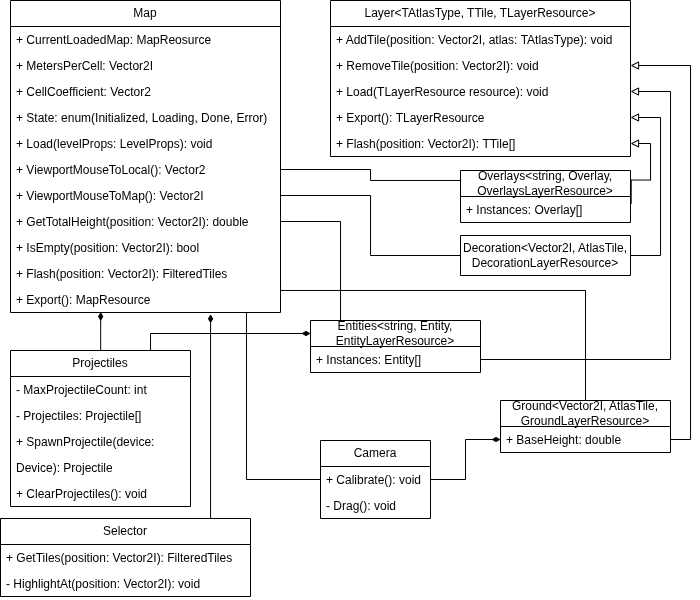

The diagram above was exported from draw.io. Its source (the exported page's mxGraphModel, read from the mxfile embedded in the PNG):
<mxGraphModel dx="975" dy="577" grid="1" gridSize="10" guides="1" tooltips="1" connect="1" arrows="1" fold="1" page="1" pageScale="1" pageWidth="827" pageHeight="1169" math="0" shadow="0">
  <root>
    <mxCell id="0" />
    <mxCell id="1" parent="0" />
    <mxCell id="s9iquZMEkX1ZpobGlp4W-104" parent="1" style="swimlane;fontStyle=0;childLayout=stackLayout;horizontal=1;startSize=26;fillColor=none;horizontalStack=0;resizeParent=1;resizeParentMax=0;resizeLast=0;collapsible=1;marginBottom=0;whiteSpace=wrap;html=1;" value="Map" vertex="1">
      <mxGeometry height="312" width="270" x="30" y="20" as="geometry" />
    </mxCell>
    <mxCell id="s9iquZMEkX1ZpobGlp4W-105" parent="s9iquZMEkX1ZpobGlp4W-104" style="text;strokeColor=none;fillColor=none;align=left;verticalAlign=top;spacingLeft=4;spacingRight=4;overflow=hidden;rotatable=0;points=[[0,0.5],[1,0.5]];portConstraint=eastwest;whiteSpace=wrap;html=1;" value="+ CurrentLoadedMap: MapReosurce" vertex="1">
      <mxGeometry height="26" width="270" y="26" as="geometry" />
    </mxCell>
    <mxCell id="s9iquZMEkX1ZpobGlp4W-106" parent="s9iquZMEkX1ZpobGlp4W-104" style="text;strokeColor=none;fillColor=none;align=left;verticalAlign=top;spacingLeft=4;spacingRight=4;overflow=hidden;rotatable=0;points=[[0,0.5],[1,0.5]];portConstraint=eastwest;whiteSpace=wrap;html=1;" value="+ MetersPerCell: Vector2I" vertex="1">
      <mxGeometry height="26" width="270" y="52" as="geometry" />
    </mxCell>
    <mxCell id="s9iquZMEkX1ZpobGlp4W-107" parent="s9iquZMEkX1ZpobGlp4W-104" style="text;strokeColor=none;fillColor=none;align=left;verticalAlign=top;spacingLeft=4;spacingRight=4;overflow=hidden;rotatable=0;points=[[0,0.5],[1,0.5]];portConstraint=eastwest;whiteSpace=wrap;html=1;" value="+ CellCoefficient: Vector2" vertex="1">
      <mxGeometry height="26" width="270" y="78" as="geometry" />
    </mxCell>
    <mxCell id="s9iquZMEkX1ZpobGlp4W-108" parent="s9iquZMEkX1ZpobGlp4W-104" style="text;strokeColor=none;fillColor=none;align=left;verticalAlign=top;spacingLeft=4;spacingRight=4;overflow=hidden;rotatable=0;points=[[0,0.5],[1,0.5]];portConstraint=eastwest;whiteSpace=wrap;html=1;" value="+ State: enum(Initialized, Loading, Done, Error)" vertex="1">
      <mxGeometry height="26" width="270" y="104" as="geometry" />
    </mxCell>
    <mxCell id="s9iquZMEkX1ZpobGlp4W-109" parent="s9iquZMEkX1ZpobGlp4W-104" style="text;strokeColor=none;fillColor=none;align=left;verticalAlign=top;spacingLeft=4;spacingRight=4;overflow=hidden;rotatable=0;points=[[0,0.5],[1,0.5]];portConstraint=eastwest;whiteSpace=wrap;html=1;" value="+ Load(levelProps: LevelProps): void" vertex="1">
      <mxGeometry height="26" width="270" y="130" as="geometry" />
    </mxCell>
    <mxCell id="s9iquZMEkX1ZpobGlp4W-110" parent="s9iquZMEkX1ZpobGlp4W-104" style="text;strokeColor=none;fillColor=none;align=left;verticalAlign=top;spacingLeft=4;spacingRight=4;overflow=hidden;rotatable=0;points=[[0,0.5],[1,0.5]];portConstraint=eastwest;whiteSpace=wrap;html=1;" value="+ ViewportMouseToLocal(): Vector2" vertex="1">
      <mxGeometry height="26" width="270" y="156" as="geometry" />
    </mxCell>
    <mxCell id="s9iquZMEkX1ZpobGlp4W-111" parent="s9iquZMEkX1ZpobGlp4W-104" style="text;strokeColor=none;fillColor=none;align=left;verticalAlign=top;spacingLeft=4;spacingRight=4;overflow=hidden;rotatable=0;points=[[0,0.5],[1,0.5]];portConstraint=eastwest;whiteSpace=wrap;html=1;" value="+ ViewportMouseToMap(): Vector2I" vertex="1">
      <mxGeometry height="26" width="270" y="182" as="geometry" />
    </mxCell>
    <mxCell id="s9iquZMEkX1ZpobGlp4W-112" parent="s9iquZMEkX1ZpobGlp4W-104" style="text;strokeColor=none;fillColor=none;align=left;verticalAlign=top;spacingLeft=4;spacingRight=4;overflow=hidden;rotatable=0;points=[[0,0.5],[1,0.5]];portConstraint=eastwest;whiteSpace=wrap;html=1;" value="+ GetTotalHeight(position: Vector2I): double" vertex="1">
      <mxGeometry height="26" width="270" y="208" as="geometry" />
    </mxCell>
    <mxCell id="s9iquZMEkX1ZpobGlp4W-113" parent="s9iquZMEkX1ZpobGlp4W-104" style="text;strokeColor=none;fillColor=none;align=left;verticalAlign=top;spacingLeft=4;spacingRight=4;overflow=hidden;rotatable=0;points=[[0,0.5],[1,0.5]];portConstraint=eastwest;whiteSpace=wrap;html=1;" value="+ IsEmpty(position: Vector2I): bool" vertex="1">
      <mxGeometry height="26" width="270" y="234" as="geometry" />
    </mxCell>
    <mxCell id="s9iquZMEkX1ZpobGlp4W-114" parent="s9iquZMEkX1ZpobGlp4W-104" style="text;strokeColor=none;fillColor=none;align=left;verticalAlign=top;spacingLeft=4;spacingRight=4;overflow=hidden;rotatable=0;points=[[0,0.5],[1,0.5]];portConstraint=eastwest;whiteSpace=wrap;html=1;" value="+ Flash(position: Vector2I):&amp;nbsp;FilteredTiles" vertex="1">
      <mxGeometry height="26" width="270" y="260" as="geometry" />
    </mxCell>
    <mxCell id="s9iquZMEkX1ZpobGlp4W-115" parent="s9iquZMEkX1ZpobGlp4W-104" style="text;strokeColor=none;fillColor=none;align=left;verticalAlign=top;spacingLeft=4;spacingRight=4;overflow=hidden;rotatable=0;points=[[0,0.5],[1,0.5]];portConstraint=eastwest;whiteSpace=wrap;html=1;" value="+ Export(): MapResource" vertex="1">
      <mxGeometry height="26" width="270" y="286" as="geometry" />
    </mxCell>
    <mxCell id="s9iquZMEkX1ZpobGlp4W-116" parent="1" style="swimlane;fontStyle=0;childLayout=stackLayout;horizontal=1;startSize=26;fillColor=none;horizontalStack=0;resizeParent=1;resizeParentMax=0;resizeLast=0;collapsible=1;marginBottom=0;whiteSpace=wrap;html=1;" value="Layer&amp;lt;TAtlasType, TTile, TLayerResource&amp;gt;" vertex="1">
      <mxGeometry height="156" width="300" x="350" y="20" as="geometry" />
    </mxCell>
    <mxCell id="s9iquZMEkX1ZpobGlp4W-117" parent="s9iquZMEkX1ZpobGlp4W-116" style="text;strokeColor=none;fillColor=none;align=left;verticalAlign=top;spacingLeft=4;spacingRight=4;overflow=hidden;rotatable=0;points=[[0,0.5],[1,0.5]];portConstraint=eastwest;whiteSpace=wrap;html=1;" value="+ AddTile(position: Vector2I, atlas:&amp;nbsp;&lt;span style=&quot;text-align: center;&quot;&gt;TAtlasType&lt;/span&gt;): void" vertex="1">
      <mxGeometry height="26" width="300" y="26" as="geometry" />
    </mxCell>
    <mxCell id="s9iquZMEkX1ZpobGlp4W-118" parent="s9iquZMEkX1ZpobGlp4W-116" style="text;strokeColor=none;fillColor=none;align=left;verticalAlign=top;spacingLeft=4;spacingRight=4;overflow=hidden;rotatable=0;points=[[0,0.5],[1,0.5]];portConstraint=eastwest;whiteSpace=wrap;html=1;" value="+ RemoveTile(position: Vector2I): void" vertex="1">
      <mxGeometry height="26" width="300" y="52" as="geometry" />
    </mxCell>
    <mxCell id="s9iquZMEkX1ZpobGlp4W-119" parent="s9iquZMEkX1ZpobGlp4W-116" style="text;strokeColor=none;fillColor=none;align=left;verticalAlign=top;spacingLeft=4;spacingRight=4;overflow=hidden;rotatable=0;points=[[0,0.5],[1,0.5]];portConstraint=eastwest;whiteSpace=wrap;html=1;" value="+ Load(&lt;span style=&quot;text-align: center;&quot;&gt;TLayerResource resource&lt;/span&gt;): void" vertex="1">
      <mxGeometry height="26" width="300" y="78" as="geometry" />
    </mxCell>
    <mxCell id="s9iquZMEkX1ZpobGlp4W-120" parent="s9iquZMEkX1ZpobGlp4W-116" style="text;strokeColor=none;fillColor=none;align=left;verticalAlign=top;spacingLeft=4;spacingRight=4;overflow=hidden;rotatable=0;points=[[0,0.5],[1,0.5]];portConstraint=eastwest;whiteSpace=wrap;html=1;" value="+ Export():&amp;nbsp;&lt;span style=&quot;text-align: center;&quot;&gt;TLayerResource&lt;/span&gt;" vertex="1">
      <mxGeometry height="26" width="300" y="104" as="geometry" />
    </mxCell>
    <mxCell id="s9iquZMEkX1ZpobGlp4W-121" parent="s9iquZMEkX1ZpobGlp4W-116" style="text;strokeColor=none;fillColor=none;align=left;verticalAlign=top;spacingLeft=4;spacingRight=4;overflow=hidden;rotatable=0;points=[[0,0.5],[1,0.5]];portConstraint=eastwest;whiteSpace=wrap;html=1;" value="+ Flash(position: Vector2I):&amp;nbsp;&lt;span style=&quot;text-align: center;&quot;&gt;TTile[]&lt;/span&gt;" vertex="1">
      <mxGeometry height="26" width="300" y="130" as="geometry" />
    </mxCell>
    <mxCell id="s9iquZMEkX1ZpobGlp4W-122" edge="1" parent="1" style="edgeStyle=orthogonalEdgeStyle;rounded=0;orthogonalLoop=1;jettySize=auto;html=1;exitX=0;exitY=0.25;exitDx=0;exitDy=0;entryX=1;entryY=0.5;entryDx=0;entryDy=0;endArrow=none;endFill=0;" target="s9iquZMEkX1ZpobGlp4W-110">
      <mxGeometry relative="1" as="geometry">
        <Array as="points">
          <mxPoint x="480" y="200" />
          <mxPoint x="390" y="200" />
          <mxPoint x="390" y="189" />
        </Array>
        <mxPoint x="480" y="203" as="sourcePoint" />
      </mxGeometry>
    </mxCell>
    <mxCell id="s9iquZMEkX1ZpobGlp4W-123" edge="1" parent="1" style="edgeStyle=orthogonalEdgeStyle;rounded=0;orthogonalLoop=1;jettySize=auto;html=1;entryX=1;entryY=0.5;entryDx=0;entryDy=0;endArrow=block;endFill=0;" target="s9iquZMEkX1ZpobGlp4W-120">
      <mxGeometry relative="1" as="geometry">
        <Array as="points">
          <mxPoint x="680" y="275" />
          <mxPoint x="680" y="137" />
        </Array>
        <mxPoint x="650" y="275" as="sourcePoint" />
      </mxGeometry>
    </mxCell>
    <mxCell id="s9iquZMEkX1ZpobGlp4W-124" edge="1" parent="1" style="edgeStyle=orthogonalEdgeStyle;rounded=0;orthogonalLoop=1;jettySize=auto;html=1;entryX=1;entryY=0.5;entryDx=0;entryDy=0;endArrow=none;endFill=0;" target="s9iquZMEkX1ZpobGlp4W-111">
      <mxGeometry relative="1" as="geometry">
        <Array as="points">
          <mxPoint x="390" y="275" />
          <mxPoint x="390" y="215" />
        </Array>
        <mxPoint x="480" y="275" as="sourcePoint" />
      </mxGeometry>
    </mxCell>
    <mxCell id="s9iquZMEkX1ZpobGlp4W-125" edge="1" parent="1" source="s9iquZMEkX1ZpobGlp4W-121" style="edgeStyle=orthogonalEdgeStyle;rounded=0;orthogonalLoop=1;jettySize=auto;html=1;entryX=1.004;entryY=0.274;entryDx=0;entryDy=0;entryPerimeter=0;startArrow=block;startFill=0;endArrow=none;endFill=0;">
      <mxGeometry relative="1" as="geometry">
        <mxPoint x="650.6800000000001" y="223.12400000000002" as="targetPoint" />
      </mxGeometry>
    </mxCell>
    <mxCell id="s9iquZMEkX1ZpobGlp4W-126" parent="1" style="swimlane;fontStyle=0;childLayout=stackLayout;horizontal=1;startSize=40;fillColor=none;horizontalStack=0;resizeParent=1;resizeParentMax=0;resizeLast=0;collapsible=1;marginBottom=0;whiteSpace=wrap;html=1;" value="Decoration&amp;lt;Vector2I, AtlasTile, DecorationLayerResource&amp;gt;" vertex="1">
      <mxGeometry height="40" width="170" x="480" y="255" as="geometry" />
    </mxCell>
    <mxCell id="s9iquZMEkX1ZpobGlp4W-127" edge="1" parent="1" source="s9iquZMEkX1ZpobGlp4W-128" style="edgeStyle=orthogonalEdgeStyle;rounded=0;orthogonalLoop=1;jettySize=auto;html=1;entryX=1;entryY=0.5;entryDx=0;entryDy=0;endArrow=none;endFill=0;" target="s9iquZMEkX1ZpobGlp4W-114">
      <mxGeometry relative="1" as="geometry">
        <Array as="points">
          <mxPoint x="605" y="310" />
          <mxPoint x="300" y="310" />
        </Array>
      </mxGeometry>
    </mxCell>
    <mxCell id="s9iquZMEkX1ZpobGlp4W-128" parent="1" style="swimlane;fontStyle=0;childLayout=stackLayout;horizontal=1;startSize=26;fillColor=none;horizontalStack=0;resizeParent=1;resizeParentMax=0;resizeLast=0;collapsible=1;marginBottom=0;whiteSpace=wrap;html=1;" value="Ground&amp;lt;Vector2I, AtlasTile, GroundLayerResource&amp;gt;" vertex="1">
      <mxGeometry height="52" width="170" x="520" y="420" as="geometry" />
    </mxCell>
    <mxCell id="s9iquZMEkX1ZpobGlp4W-129" parent="s9iquZMEkX1ZpobGlp4W-128" style="text;strokeColor=none;fillColor=none;align=left;verticalAlign=top;spacingLeft=4;spacingRight=4;overflow=hidden;rotatable=0;points=[[0,0.5],[1,0.5]];portConstraint=eastwest;whiteSpace=wrap;html=1;" value="+ BaseHeight: double" vertex="1">
      <mxGeometry height="26" width="170" y="26" as="geometry" />
    </mxCell>
    <mxCell id="s9iquZMEkX1ZpobGlp4W-130" parent="1" style="swimlane;fontStyle=0;childLayout=stackLayout;horizontal=1;startSize=26;fillColor=none;horizontalStack=0;resizeParent=1;resizeParentMax=0;resizeLast=0;collapsible=1;marginBottom=0;whiteSpace=wrap;html=1;" value="Overlays&amp;lt;string, Overlay, OverlaysLayerResource&amp;gt;" vertex="1">
      <mxGeometry height="52" width="170" x="480" y="190" as="geometry" />
    </mxCell>
    <mxCell id="s9iquZMEkX1ZpobGlp4W-131" parent="s9iquZMEkX1ZpobGlp4W-130" style="text;strokeColor=none;fillColor=none;align=left;verticalAlign=top;spacingLeft=4;spacingRight=4;overflow=hidden;rotatable=0;points=[[0,0.5],[1,0.5]];portConstraint=eastwest;whiteSpace=wrap;html=1;" value="+ Instances:&amp;nbsp;&lt;span style=&quot;text-align: center;&quot;&gt;Overlay&lt;/span&gt;[]" vertex="1">
      <mxGeometry height="26" width="170" y="26" as="geometry" />
    </mxCell>
    <mxCell id="s9iquZMEkX1ZpobGlp4W-132" edge="1" parent="1" source="s9iquZMEkX1ZpobGlp4W-133" style="edgeStyle=orthogonalEdgeStyle;rounded=0;orthogonalLoop=1;jettySize=auto;html=1;entryX=1;entryY=0.5;entryDx=0;entryDy=0;endArrow=none;endFill=0;" target="s9iquZMEkX1ZpobGlp4W-112">
      <mxGeometry relative="1" as="geometry">
        <Array as="points">
          <mxPoint x="360" y="241" />
        </Array>
      </mxGeometry>
    </mxCell>
    <mxCell id="s9iquZMEkX1ZpobGlp4W-133" parent="1" style="swimlane;fontStyle=0;childLayout=stackLayout;horizontal=1;startSize=26;fillColor=none;horizontalStack=0;resizeParent=1;resizeParentMax=0;resizeLast=0;collapsible=1;marginBottom=0;whiteSpace=wrap;html=1;" value="Entities&amp;lt;string, Entity, EntityLayerResource&amp;gt;" vertex="1">
      <mxGeometry height="52" width="170" x="330" y="340" as="geometry" />
    </mxCell>
    <mxCell id="s9iquZMEkX1ZpobGlp4W-134" parent="s9iquZMEkX1ZpobGlp4W-133" style="text;strokeColor=none;fillColor=none;align=left;verticalAlign=top;spacingLeft=4;spacingRight=4;overflow=hidden;rotatable=0;points=[[0,0.5],[1,0.5]];portConstraint=eastwest;whiteSpace=wrap;html=1;" value="+ Instances: Entity[]" vertex="1">
      <mxGeometry height="26" width="170" y="26" as="geometry" />
    </mxCell>
    <mxCell id="s9iquZMEkX1ZpobGlp4W-135" edge="1" parent="1" source="s9iquZMEkX1ZpobGlp4W-134" style="edgeStyle=orthogonalEdgeStyle;rounded=0;orthogonalLoop=1;jettySize=auto;html=1;entryX=1;entryY=0.5;entryDx=0;entryDy=0;endArrow=block;endFill=0;" target="s9iquZMEkX1ZpobGlp4W-119">
      <mxGeometry relative="1" as="geometry">
        <Array as="points">
          <mxPoint x="690" y="379" />
          <mxPoint x="690" y="111" />
        </Array>
      </mxGeometry>
    </mxCell>
    <mxCell id="s9iquZMEkX1ZpobGlp4W-136" edge="1" parent="1" source="s9iquZMEkX1ZpobGlp4W-129" style="edgeStyle=orthogonalEdgeStyle;rounded=0;orthogonalLoop=1;jettySize=auto;html=1;endArrow=block;endFill=0;" target="s9iquZMEkX1ZpobGlp4W-118">
      <mxGeometry relative="1" as="geometry">
        <Array as="points">
          <mxPoint x="710" y="459" />
          <mxPoint x="710" y="85" />
        </Array>
      </mxGeometry>
    </mxCell>
    <mxCell id="s9iquZMEkX1ZpobGlp4W-137" edge="1" parent="1" source="s9iquZMEkX1ZpobGlp4W-138" style="edgeStyle=orthogonalEdgeStyle;rounded=0;orthogonalLoop=1;jettySize=auto;html=1;entryX=0;entryY=0.25;entryDx=0;entryDy=0;endArrow=diamondThin;endFill=1;" target="s9iquZMEkX1ZpobGlp4W-133">
      <mxGeometry relative="1" as="geometry">
        <Array as="points">
          <mxPoint x="170" y="353" />
        </Array>
      </mxGeometry>
    </mxCell>
    <mxCell id="s9iquZMEkX1ZpobGlp4W-138" parent="1" style="swimlane;fontStyle=0;childLayout=stackLayout;horizontal=1;startSize=26;fillColor=none;horizontalStack=0;resizeParent=1;resizeParentMax=0;resizeLast=0;collapsible=1;marginBottom=0;whiteSpace=wrap;html=1;" value="Projectiles" vertex="1">
      <mxGeometry height="156" width="180" x="30" y="370" as="geometry" />
    </mxCell>
    <mxCell id="s9iquZMEkX1ZpobGlp4W-139" parent="s9iquZMEkX1ZpobGlp4W-138" style="text;strokeColor=none;fillColor=none;align=left;verticalAlign=top;spacingLeft=4;spacingRight=4;overflow=hidden;rotatable=0;points=[[0,0.5],[1,0.5]];portConstraint=eastwest;whiteSpace=wrap;html=1;" value="- MaxProjectileCount: int" vertex="1">
      <mxGeometry height="26" width="180" y="26" as="geometry" />
    </mxCell>
    <mxCell id="s9iquZMEkX1ZpobGlp4W-140" parent="s9iquZMEkX1ZpobGlp4W-138" style="text;strokeColor=none;fillColor=none;align=left;verticalAlign=top;spacingLeft=4;spacingRight=4;overflow=hidden;rotatable=0;points=[[0,0.5],[1,0.5]];portConstraint=eastwest;whiteSpace=wrap;html=1;" value="- Projectiles: Projectile[]" vertex="1">
      <mxGeometry height="26" width="180" y="52" as="geometry" />
    </mxCell>
    <mxCell id="s9iquZMEkX1ZpobGlp4W-141" parent="s9iquZMEkX1ZpobGlp4W-138" style="text;strokeColor=none;fillColor=none;align=left;verticalAlign=top;spacingLeft=4;spacingRight=4;overflow=hidden;rotatable=0;points=[[0,0.5],[1,0.5]];portConstraint=eastwest;whiteSpace=wrap;html=1;" value="+ SpawnProjectile(device:&amp;nbsp;" vertex="1">
      <mxGeometry height="26" width="180" y="78" as="geometry" />
    </mxCell>
    <mxCell id="foPqLNFe-q5rTWSYNaUs-1" parent="s9iquZMEkX1ZpobGlp4W-138" style="text;strokeColor=none;fillColor=none;align=left;verticalAlign=top;spacingLeft=4;spacingRight=4;overflow=hidden;rotatable=0;points=[[0,0.5],[1,0.5]];portConstraint=eastwest;whiteSpace=wrap;html=1;" value="Device): Projectile" vertex="1">
      <mxGeometry height="26" width="180" y="104" as="geometry" />
    </mxCell>
    <mxCell id="s9iquZMEkX1ZpobGlp4W-142" parent="s9iquZMEkX1ZpobGlp4W-138" style="text;strokeColor=none;fillColor=none;align=left;verticalAlign=top;spacingLeft=4;spacingRight=4;overflow=hidden;rotatable=0;points=[[0,0.5],[1,0.5]];portConstraint=eastwest;whiteSpace=wrap;html=1;" value="+ ClearProjectiles(): void" vertex="1">
      <mxGeometry height="26" width="180" y="130" as="geometry" />
    </mxCell>
    <mxCell id="s9iquZMEkX1ZpobGlp4W-143" edge="1" parent="1" source="s9iquZMEkX1ZpobGlp4W-138" style="edgeStyle=orthogonalEdgeStyle;rounded=0;orthogonalLoop=1;jettySize=auto;html=1;entryX=0.334;entryY=0.984;entryDx=0;entryDy=0;entryPerimeter=0;endArrow=diamondThin;endFill=1;" target="s9iquZMEkX1ZpobGlp4W-115">
      <mxGeometry relative="1" as="geometry">
        <Array as="points">
          <mxPoint x="120" y="333" />
        </Array>
      </mxGeometry>
    </mxCell>
    <mxCell id="s9iquZMEkX1ZpobGlp4W-144" parent="1" style="swimlane;fontStyle=0;childLayout=stackLayout;horizontal=1;startSize=26;fillColor=none;horizontalStack=0;resizeParent=1;resizeParentMax=0;resizeLast=0;collapsible=1;marginBottom=0;whiteSpace=wrap;html=1;" value="Selector" vertex="1">
      <mxGeometry height="78" width="250" x="20" y="538" as="geometry" />
    </mxCell>
    <mxCell id="s9iquZMEkX1ZpobGlp4W-145" parent="s9iquZMEkX1ZpobGlp4W-144" style="text;strokeColor=none;fillColor=none;align=left;verticalAlign=top;spacingLeft=4;spacingRight=4;overflow=hidden;rotatable=0;points=[[0,0.5],[1,0.5]];portConstraint=eastwest;whiteSpace=wrap;html=1;" value="+ GetTiles(position: Vector2I): FilteredTiles" vertex="1">
      <mxGeometry height="26" width="250" y="26" as="geometry" />
    </mxCell>
    <mxCell id="s9iquZMEkX1ZpobGlp4W-146" parent="s9iquZMEkX1ZpobGlp4W-144" style="text;strokeColor=none;fillColor=none;align=left;verticalAlign=top;spacingLeft=4;spacingRight=4;overflow=hidden;rotatable=0;points=[[0,0.5],[1,0.5]];portConstraint=eastwest;whiteSpace=wrap;html=1;" value="- HighlightAt(position: Vector2I): void" vertex="1">
      <mxGeometry height="26" width="250" y="52" as="geometry" />
    </mxCell>
    <mxCell id="s9iquZMEkX1ZpobGlp4W-147" edge="1" parent="1" source="s9iquZMEkX1ZpobGlp4W-144" style="edgeStyle=orthogonalEdgeStyle;rounded=0;orthogonalLoop=1;jettySize=auto;html=1;entryX=0.741;entryY=1.069;entryDx=0;entryDy=0;entryPerimeter=0;endArrow=diamondThin;endFill=1;" target="s9iquZMEkX1ZpobGlp4W-115">
      <mxGeometry relative="1" as="geometry">
        <Array as="points">
          <mxPoint x="230" y="595" />
        </Array>
      </mxGeometry>
    </mxCell>
    <mxCell id="s9iquZMEkX1ZpobGlp4W-148" parent="1" style="swimlane;fontStyle=0;childLayout=stackLayout;horizontal=1;startSize=26;fillColor=none;horizontalStack=0;resizeParent=1;resizeParentMax=0;resizeLast=0;collapsible=1;marginBottom=0;whiteSpace=wrap;html=1;" value="Camera" vertex="1">
      <mxGeometry height="78" width="110" x="340" y="460" as="geometry" />
    </mxCell>
    <mxCell id="s9iquZMEkX1ZpobGlp4W-149" parent="s9iquZMEkX1ZpobGlp4W-148" style="text;strokeColor=none;fillColor=none;align=left;verticalAlign=top;spacingLeft=4;spacingRight=4;overflow=hidden;rotatable=0;points=[[0,0.5],[1,0.5]];portConstraint=eastwest;whiteSpace=wrap;html=1;" value="+ Calibrate(): void" vertex="1">
      <mxGeometry height="26" width="110" y="26" as="geometry" />
    </mxCell>
    <mxCell id="s9iquZMEkX1ZpobGlp4W-150" parent="s9iquZMEkX1ZpobGlp4W-148" style="text;strokeColor=none;fillColor=none;align=left;verticalAlign=top;spacingLeft=4;spacingRight=4;overflow=hidden;rotatable=0;points=[[0,0.5],[1,0.5]];portConstraint=eastwest;whiteSpace=wrap;html=1;" value="- Drag(): void" vertex="1">
      <mxGeometry height="26" width="110" y="52" as="geometry" />
    </mxCell>
    <mxCell id="s9iquZMEkX1ZpobGlp4W-151" edge="1" parent="1" source="s9iquZMEkX1ZpobGlp4W-148" style="edgeStyle=orthogonalEdgeStyle;rounded=0;orthogonalLoop=1;jettySize=auto;html=1;entryX=0.874;entryY=1.005;entryDx=0;entryDy=0;entryPerimeter=0;endArrow=none;endFill=0;" target="s9iquZMEkX1ZpobGlp4W-115">
      <mxGeometry relative="1" as="geometry">
        <Array as="points">
          <mxPoint x="266" y="499" />
        </Array>
      </mxGeometry>
    </mxCell>
    <mxCell id="s9iquZMEkX1ZpobGlp4W-152" edge="1" parent="1" source="s9iquZMEkX1ZpobGlp4W-129" style="edgeStyle=orthogonalEdgeStyle;rounded=0;orthogonalLoop=1;jettySize=auto;html=1;entryX=1;entryY=0.5;entryDx=0;entryDy=0;endArrow=none;endFill=0;startArrow=diamondThin;startFill=1;" target="s9iquZMEkX1ZpobGlp4W-149">
      <mxGeometry relative="1" as="geometry" />
    </mxCell>
  </root>
</mxGraphModel>